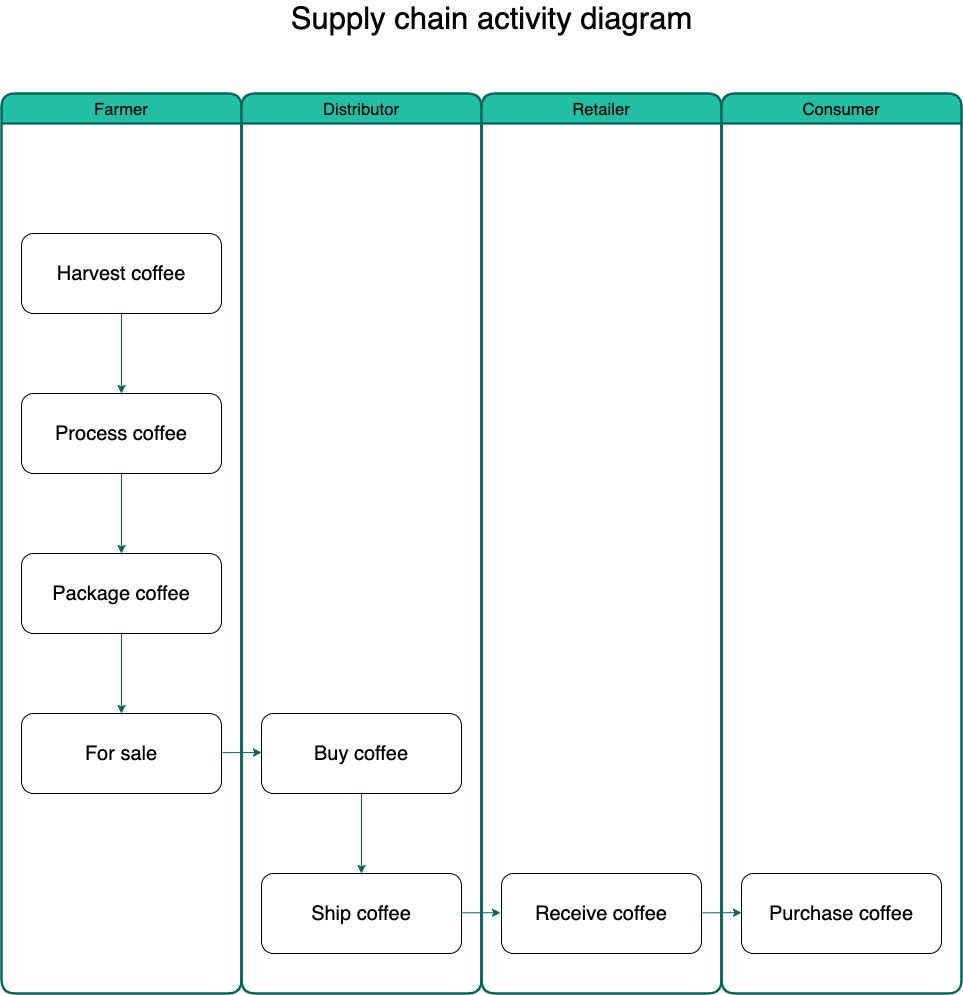

The diagram above was exported from draw.io. Its source (the exported page's mxGraphModel, read from the mxfile embedded in the PNG):
<mxGraphModel dx="1977" dy="1157" grid="1" gridSize="10" guides="1" tooltips="1" connect="1" arrows="1" fold="1" page="1" pageScale="1" pageWidth="827" pageHeight="1169" math="0" shadow="0">
  <root>
    <mxCell id="UOLD-IPV-s0h1zFCcUZA-0" />
    <mxCell id="UOLD-IPV-s0h1zFCcUZA-1" parent="UOLD-IPV-s0h1zFCcUZA-0" />
    <mxCell id="UOLD-IPV-s0h1zFCcUZA-16" value="" style="fillColor=none;strokeColor=none;pointerEvents=0;fontStyle=0;html=1;whiteSpace=wrap;container=1;collapsible=0;childLayout=stackLayout;resizeParent=1;dropTarget=0;whiteSpace=wrap;fontSize=13;spacing=0;strokeOpacity=100;absoluteArcSize=1;arcSize=9;strokeWidth=2.3;fontColor=#5C5C5C;rounded=1;" vertex="1" parent="UOLD-IPV-s0h1zFCcUZA-1">
      <mxGeometry x="340" y="180" width="720" height="900" as="geometry" />
    </mxCell>
    <mxCell id="UOLD-IPV-s0h1zFCcUZA-17" value="Farmer" style="swimlane;html=1;whiteSpace=wrap;container=1;connectable=0;collapsible=0;fontStyle=0;startSize=30;dropTarget=0;whiteSpace=wrap;fontSize=13;spacing=0;strokeColor=#006658;strokeOpacity=100;strokeWidth=2.3;fontSize=16.7;fillColor=#21C0A5;rounded=1;fontColor=#080808;" vertex="1" parent="UOLD-IPV-s0h1zFCcUZA-16">
      <mxGeometry width="240" height="900" as="geometry" />
    </mxCell>
    <mxCell id="UOLD-IPV-s0h1zFCcUZA-18" value="Distributor" style="swimlane;html=1;whiteSpace=wrap;container=1;connectable=0;collapsible=0;fontStyle=0;startSize=30;dropTarget=0;whiteSpace=wrap;fontSize=13;spacing=0;strokeColor=#006658;strokeOpacity=100;strokeWidth=2.3;fontSize=16.7;fillColor=#21C0A5;rounded=1;fontColor=#080808;" vertex="1" parent="UOLD-IPV-s0h1zFCcUZA-16">
      <mxGeometry x="240" width="240" height="900" as="geometry" />
    </mxCell>
    <mxCell id="UOLD-IPV-s0h1zFCcUZA-19" value="Retailer" style="swimlane;html=1;whiteSpace=wrap;container=1;connectable=0;collapsible=0;fontStyle=0;startSize=30;dropTarget=0;whiteSpace=wrap;fontSize=13;spacing=0;strokeColor=#006658;strokeOpacity=100;strokeWidth=2.3;fontSize=16.7;fillColor=#21C0A5;rounded=1;fontColor=#080808;" vertex="1" parent="UOLD-IPV-s0h1zFCcUZA-16">
      <mxGeometry x="480" width="240" height="900" as="geometry" />
    </mxCell>
    <mxCell id="UOLD-IPV-s0h1zFCcUZA-20" value="" style="fillColor=none;strokeColor=none;pointerEvents=0;fontStyle=0;html=1;whiteSpace=wrap;container=1;collapsible=0;childLayout=stackLayout;resizeParent=1;dropTarget=0;whiteSpace=wrap;fontSize=13;spacing=0;strokeOpacity=100;absoluteArcSize=1;arcSize=9;strokeWidth=2.3;rounded=1;fontColor=#080808;" vertex="1" parent="UOLD-IPV-s0h1zFCcUZA-1">
      <mxGeometry x="1060" y="180" width="240" height="900" as="geometry" />
    </mxCell>
    <mxCell id="UOLD-IPV-s0h1zFCcUZA-21" value="Consumer" style="swimlane;html=1;whiteSpace=wrap;container=1;connectable=0;collapsible=0;fontStyle=0;startSize=30;dropTarget=0;whiteSpace=wrap;fontSize=13;spacing=0;strokeColor=#006658;strokeOpacity=100;strokeWidth=2.3;fontSize=16.7;fillColor=#21C0A5;rounded=1;" vertex="1" parent="UOLD-IPV-s0h1zFCcUZA-20">
      <mxGeometry width="240" height="900" as="geometry" />
    </mxCell>
    <mxCell id="UOLD-IPV-s0h1zFCcUZA-33" value="" style="edgeStyle=orthogonalEdgeStyle;rounded=1;orthogonalLoop=1;jettySize=auto;html=1;fontSize=20;fontColor=#000000;strokeColor=#006658;fillColor=#21C0A5;" edge="1" parent="UOLD-IPV-s0h1zFCcUZA-1" source="UOLD-IPV-s0h1zFCcUZA-24" target="UOLD-IPV-s0h1zFCcUZA-25">
      <mxGeometry relative="1" as="geometry" />
    </mxCell>
    <mxCell id="UOLD-IPV-s0h1zFCcUZA-24" value="&lt;font style=&quot;font-size: 20px;&quot;&gt;Harvest coffee&lt;/font&gt;" style="rounded=1;whiteSpace=wrap;html=1;glass=0;shadow=0;sketch=0;labelBackgroundColor=none;labelBorderColor=none;fontSize=20;verticalAlign=middle;spacingTop=0;" vertex="1" parent="UOLD-IPV-s0h1zFCcUZA-1">
      <mxGeometry x="360" y="320" width="200" height="80" as="geometry" />
    </mxCell>
    <mxCell id="UOLD-IPV-s0h1zFCcUZA-34" value="" style="edgeStyle=orthogonalEdgeStyle;rounded=1;orthogonalLoop=1;jettySize=auto;html=1;fontSize=20;fontColor=#000000;strokeColor=#006658;fillColor=#21C0A5;" edge="1" parent="UOLD-IPV-s0h1zFCcUZA-1" source="UOLD-IPV-s0h1zFCcUZA-25" target="UOLD-IPV-s0h1zFCcUZA-26">
      <mxGeometry relative="1" as="geometry" />
    </mxCell>
    <mxCell id="UOLD-IPV-s0h1zFCcUZA-25" value="&lt;font style=&quot;font-size: 20px;&quot;&gt;Process coffee&lt;/font&gt;" style="rounded=1;whiteSpace=wrap;html=1;glass=0;shadow=0;sketch=0;labelBackgroundColor=none;labelBorderColor=none;fontSize=20;verticalAlign=middle;spacingTop=0;" vertex="1" parent="UOLD-IPV-s0h1zFCcUZA-1">
      <mxGeometry x="360" y="480" width="200" height="80" as="geometry" />
    </mxCell>
    <mxCell id="UOLD-IPV-s0h1zFCcUZA-35" value="" style="edgeStyle=orthogonalEdgeStyle;rounded=1;orthogonalLoop=1;jettySize=auto;html=1;fontSize=20;fontColor=#000000;strokeColor=#006658;fillColor=#21C0A5;" edge="1" parent="UOLD-IPV-s0h1zFCcUZA-1" source="UOLD-IPV-s0h1zFCcUZA-26" target="UOLD-IPV-s0h1zFCcUZA-27">
      <mxGeometry relative="1" as="geometry" />
    </mxCell>
    <mxCell id="UOLD-IPV-s0h1zFCcUZA-26" value="&lt;font style=&quot;font-size: 20px;&quot;&gt;Package coffee&lt;/font&gt;" style="rounded=1;whiteSpace=wrap;html=1;glass=0;shadow=0;sketch=0;labelBackgroundColor=none;labelBorderColor=none;fontSize=20;verticalAlign=middle;spacingTop=0;" vertex="1" parent="UOLD-IPV-s0h1zFCcUZA-1">
      <mxGeometry x="360" y="640" width="200" height="80" as="geometry" />
    </mxCell>
    <mxCell id="UOLD-IPV-s0h1zFCcUZA-27" value="&lt;span style=&quot;font-size: 20px;&quot;&gt;For sale&lt;/span&gt;" style="rounded=1;whiteSpace=wrap;html=1;glass=0;shadow=0;sketch=0;labelBackgroundColor=none;labelBorderColor=none;fontSize=20;verticalAlign=middle;spacingTop=0;" vertex="1" parent="UOLD-IPV-s0h1zFCcUZA-1">
      <mxGeometry x="360" y="800" width="200" height="80" as="geometry" />
    </mxCell>
    <mxCell id="UOLD-IPV-s0h1zFCcUZA-28" value="&lt;font style=&quot;font-size: 20px;&quot;&gt;Ship coffee&lt;/font&gt;" style="rounded=1;whiteSpace=wrap;html=1;glass=0;shadow=0;sketch=0;labelBackgroundColor=none;labelBorderColor=none;fontSize=20;verticalAlign=middle;spacingTop=0;" vertex="1" parent="UOLD-IPV-s0h1zFCcUZA-1">
      <mxGeometry x="600" y="960" width="200" height="80" as="geometry" />
    </mxCell>
    <mxCell id="UOLD-IPV-s0h1zFCcUZA-38" value="" style="edgeStyle=orthogonalEdgeStyle;rounded=1;orthogonalLoop=1;jettySize=auto;html=1;fontSize=20;fontColor=#000000;strokeColor=#006658;fillColor=#21C0A5;" edge="1" parent="UOLD-IPV-s0h1zFCcUZA-1" source="UOLD-IPV-s0h1zFCcUZA-29" target="UOLD-IPV-s0h1zFCcUZA-28">
      <mxGeometry relative="1" as="geometry" />
    </mxCell>
    <mxCell id="UOLD-IPV-s0h1zFCcUZA-29" value="&lt;font style=&quot;font-size: 20px;&quot;&gt;Buy coffee&lt;/font&gt;" style="rounded=1;whiteSpace=wrap;html=1;glass=0;shadow=0;sketch=0;labelBackgroundColor=none;labelBorderColor=none;fontSize=20;verticalAlign=middle;spacingTop=0;" vertex="1" parent="UOLD-IPV-s0h1zFCcUZA-1">
      <mxGeometry x="600" y="800" width="200" height="80" as="geometry" />
    </mxCell>
    <mxCell id="UOLD-IPV-s0h1zFCcUZA-30" value="&lt;font style=&quot;font-size: 20px;&quot;&gt;Purchase coffee&lt;/font&gt;" style="rounded=1;whiteSpace=wrap;html=1;glass=0;shadow=0;sketch=0;labelBackgroundColor=none;labelBorderColor=none;fontSize=20;verticalAlign=middle;spacingTop=0;" vertex="1" parent="UOLD-IPV-s0h1zFCcUZA-1">
      <mxGeometry x="1080" y="960" width="200" height="80" as="geometry" />
    </mxCell>
    <mxCell id="UOLD-IPV-s0h1zFCcUZA-31" value="&lt;font style=&quot;font-size: 20px;&quot;&gt;Receive coffee&lt;/font&gt;" style="rounded=1;whiteSpace=wrap;html=1;glass=0;shadow=0;sketch=0;labelBackgroundColor=none;labelBorderColor=none;fontSize=20;verticalAlign=middle;spacingTop=0;" vertex="1" parent="UOLD-IPV-s0h1zFCcUZA-1">
      <mxGeometry x="840" y="960" width="200" height="80" as="geometry" />
    </mxCell>
    <mxCell id="UOLD-IPV-s0h1zFCcUZA-36" value="" style="endArrow=classic;html=1;fontSize=20;fontColor=#000000;strokeColor=#006658;fillColor=#21C0A5;" edge="1" parent="UOLD-IPV-s0h1zFCcUZA-1">
      <mxGeometry width="50" height="50" relative="1" as="geometry">
        <mxPoint x="561" y="839.17" as="sourcePoint" />
        <mxPoint x="600" y="839" as="targetPoint" />
      </mxGeometry>
    </mxCell>
    <mxCell id="UOLD-IPV-s0h1zFCcUZA-39" value="" style="endArrow=classic;html=1;fontSize=20;fontColor=#000000;strokeColor=#006658;fillColor=#21C0A5;" edge="1" parent="UOLD-IPV-s0h1zFCcUZA-1">
      <mxGeometry width="50" height="50" relative="1" as="geometry">
        <mxPoint x="1041" y="999.34" as="sourcePoint" />
        <mxPoint x="1080" y="999.17" as="targetPoint" />
      </mxGeometry>
    </mxCell>
    <mxCell id="UOLD-IPV-s0h1zFCcUZA-40" value="" style="endArrow=classic;html=1;fontSize=20;fontColor=#000000;strokeColor=#006658;fillColor=#21C0A5;" edge="1" parent="UOLD-IPV-s0h1zFCcUZA-1">
      <mxGeometry width="50" height="50" relative="1" as="geometry">
        <mxPoint x="800" y="999.34" as="sourcePoint" />
        <mxPoint x="839" y="999.17" as="targetPoint" />
      </mxGeometry>
    </mxCell>
    <mxCell id="UOLD-IPV-s0h1zFCcUZA-41" value="&lt;font style=&quot;font-size: 31px&quot;&gt;Supply chain activity diagram&lt;/font&gt;" style="text;html=1;align=center;verticalAlign=middle;resizable=0;points=[];autosize=1;strokeColor=none;fontSize=20;fontColor=#000000;" vertex="1" parent="UOLD-IPV-s0h1zFCcUZA-1">
      <mxGeometry x="620" y="90" width="420" height="30" as="geometry" />
    </mxCell>
  </root>
</mxGraphModel>